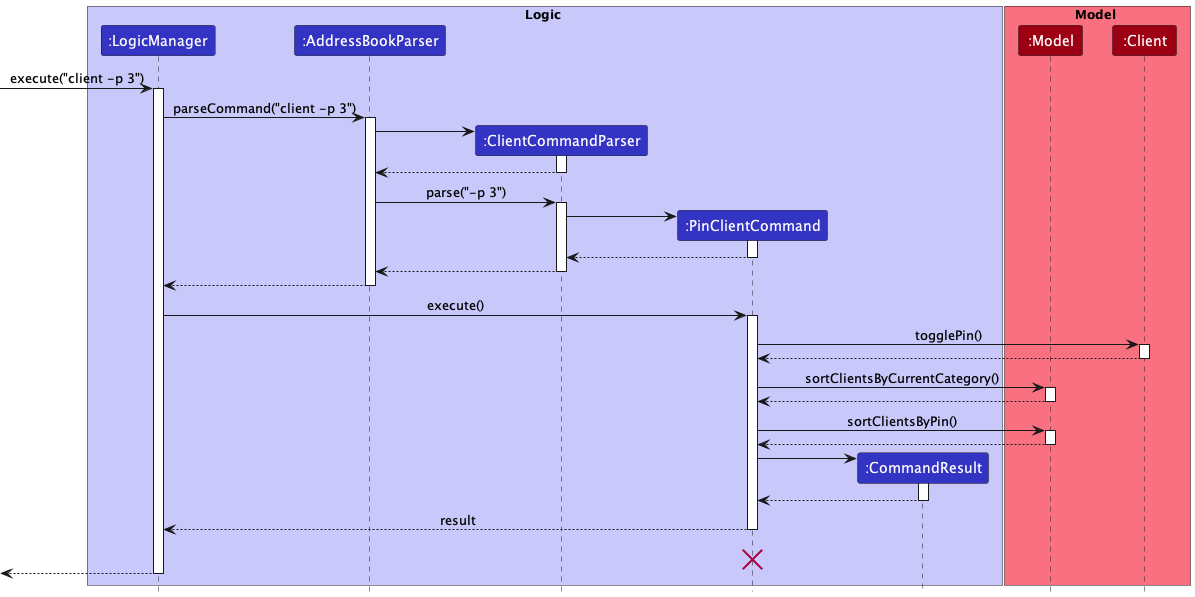

The diagram above was rendered by PlantUML. Its source (embedded in the PNG):
@startuml
!include style.puml

box Logic LOGIC_COLOR_T1
participant ":LogicManager" as LogicManager LOGIC_COLOR
participant ":AddressBookParser" as AddressBookParser LOGIC_COLOR
participant ":ClientCommandParser" as ClientCommandParser LOGIC_COLOR
participant ":PinClientCommand" as PinClientCommand LOGIC_COLOR
participant ":CommandResult" as CommandResult LOGIC_COLOR
end box

box Model MODEL_COLOR_T1
participant ":Model" as Model MODEL_COLOR
participant ":Client" as Client MODEL_COLOR
end box

-> LogicManager : execute("client -p 3")
activate LogicManager

LogicManager -> AddressBookParser : parseCommand("client -p 3")
activate AddressBookParser

create ClientCommandParser
AddressBookParser -> ClientCommandParser
activate ClientCommandParser
ClientCommandParser --> AddressBookParser
deactivate ClientCommandParser
AddressBookParser -> ClientCommandParser : parse("-p 3")
activate ClientCommandParser

create PinClientCommand
ClientCommandParser -> PinClientCommand
activate PinClientCommand

PinClientCommand --> ClientCommandParser
deactivate PinClientCommand

ClientCommandParser --> AddressBookParser
deactivate ClientCommandParser

AddressBookParser --> LogicManager
deactivate AddressBookParser

LogicManager -> PinClientCommand : execute()
activate PinClientCommand

PinClientCommand -> Client : togglePin()
activate Client

Client --> PinClientCommand
deactivate Client

PinClientCommand -> Model : sortClientsByCurrentCategory()
activate Model

Model --> PinClientCommand
deactivate Model

PinClientCommand -> Model : sortClientsByPin()
activate Model

Model --> PinClientCommand
deactivate Model

create CommandResult
PinClientCommand -> CommandResult
activate CommandResult

CommandResult --> PinClientCommand
deactivate CommandResult

PinClientCommand --> LogicManager : result
deactivate PinClientCommand

PinClientCommand -[hidden]-> LogicManager : result
destroy PinClientCommand

[<--LogicManager
deactivate LogicManager
@enduml